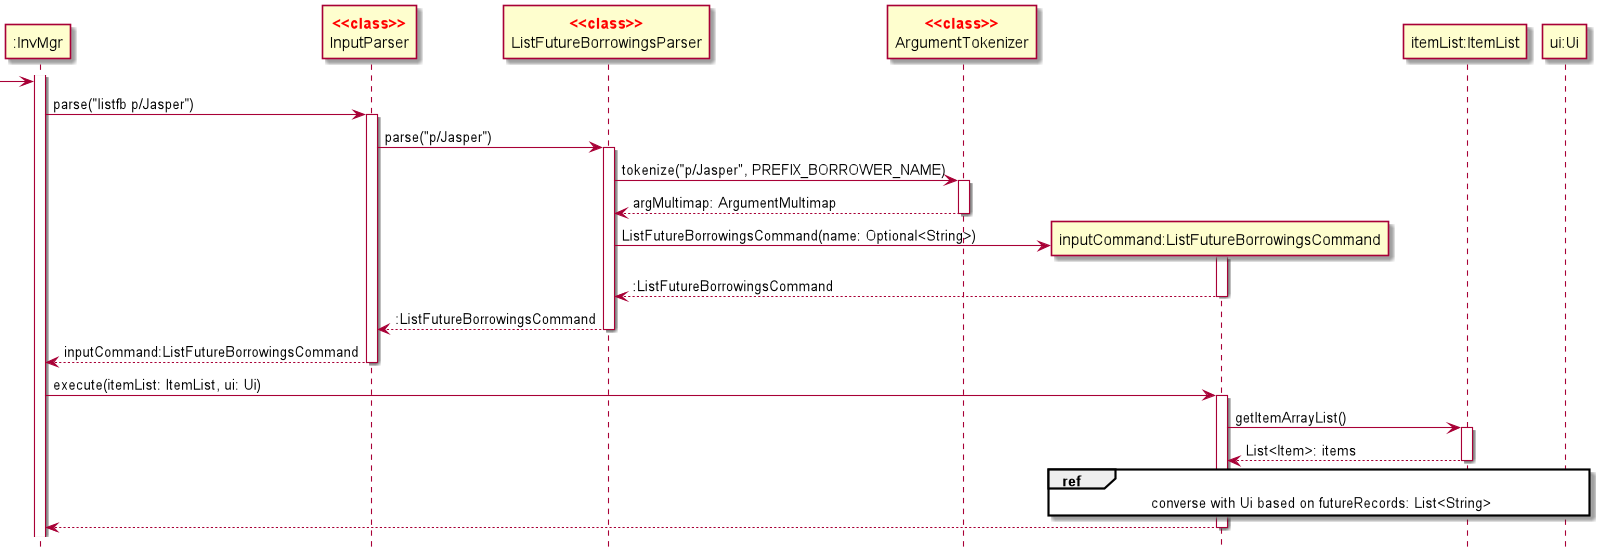

The diagram above was rendered by PlantUML. Its source (embedded in the PNG):
@startuml
'https://plantuml.com/sequence-diagram
hide footbox

skinparam guillemet false
skinparam sequenceStereotypeFontColor red
skinparam sequenceStereotypeFontStyle bold
skinparam dpi 260

Participant ":InvMgr" as invmgr
Participant "InputParser" as input <<class>>
Participant "ListFutureBorrowingsParser" as parser <<class>>
Participant "ArgumentTokenizer" as arg <<class>>
Participant "inputCommand:ListFutureBorrowingsCommand" as cmd
Participant "itemList:ItemList" as itemlist
Participant "ui:Ui" as ui

activate invmgr

-> invmgr
invmgr -> input:parse("listfb p/Jasper")
activate input

input -> parser:parse("p/Jasper")
activate parser

parser -> arg:tokenize("p/Jasper", PREFIX_BORROWER_NAME)
activate arg
return argMultimap: ArgumentMultimap

create cmd
parser -> cmd:ListFutureBorrowingsCommand(name: Optional<String>)
activate cmd
return :ListFutureBorrowingsCommand

return :ListFutureBorrowingsCommand

return inputCommand:ListFutureBorrowingsCommand

invmgr -> cmd:execute(itemList: ItemList, ui: Ui)
activate cmd

cmd -> itemlist:getItemArrayList()
activate itemlist
return List<Item>: items

ref over cmd, ui: converse with Ui based on futureRecords: List<String>

return
@enduml